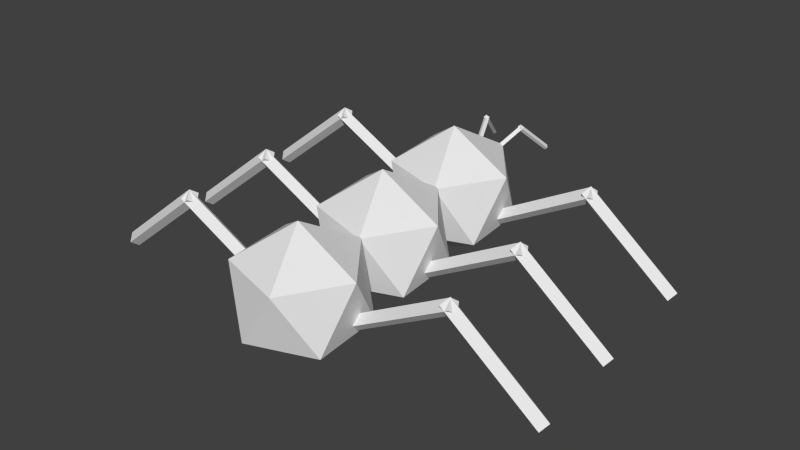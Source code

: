 # Source: ant.blend  (saved by Blender 2.76.0; exported with 4.5.12 LTS)
import bpy
from mathutils import Matrix  # noqa: F401  (used for matrix-valued properties, if any)

bpy.ops.wm.read_factory_settings(use_empty=True)
scene = bpy.context.scene
scene.name = 'Scene'

# ---- collections
col_collection_1 = bpy.data.collections.new('Collection 1'); scene.collection.children.link(col_collection_1)

# ---- world
world_world = bpy.data.worlds.new('World'); scene.world = world_world
world_world.color = (0.05088, 0.05088, 0.05088)
world_world.use_sun_shadow = False
world_world.sun_shadow_jitter_overblur = 0.0
world_world.cycles.sampling_method = 'MANUAL'
world_world.cycles.sample_map_resolution = 256

# ---- meshes
me_cube_009 = bpy.data.meshes.new('Cube.009')
me_cube_009.from_pydata([(1.479, -0.4856, -0.5239), (1.47, -0.4428, -0.5522), (1.439, -0.5159, -0.5562), (1.43, -0.4731, -0.5845), (0.9989, -0.3107, -0.09496), (0.9893, -0.2679, -0.1232), (0.9591, -0.3411, -0.1272), (0.9494, -0.2982, -0.1555), (0.4917, -0.1316, -0.5003), (0.4617, -0.16, -0.4683), (0.4863, -0.08484, -0.4638), (0.4563, -0.1132, -0.4318), (1.035, -0.3293, -0.1666), (1.005, -0.3577, -0.1346), (1.029, -0.2825, -0.1301), (0.9994, -0.3109, -0.09815), (1.478, 0.4855, -0.5239), (1.443, 0.5121, -0.5522), (1.467, 0.4367, -0.5562), (1.432, 0.4633, -0.5845), (0.9971, 0.3107, -0.09496), (0.9622, 0.3373, -0.1232), (0.9861, 0.2618, -0.1272), (0.9512, 0.2884, -0.1555), (0.4935, 0.1218, -0.5003), (0.4887, 0.08079, -0.4683), (0.4592, 0.1542, -0.4638), (0.4545, 0.1132, -0.4318), (1.037, 0.3195, -0.1666), (1.032, 0.2785, -0.1346), (1.002, 0.3519, -0.1301), (0.9976, 0.3109, -0.09815), (-3.319, 3.469, -1.41), (-3.213, 3.411, -1.482), (-3.425, 3.395, -1.505), (-3.319, 3.337, -1.577), (-3.331, 2.058, -0.2914), (-3.225, 2.0, -0.3636), (-3.437, 1.983, -0.3868), (-3.331, 1.925, -0.4589), (-3.228, 0.6392, -1.422), (-3.33, 0.5833, -1.343), (-3.118, 0.5838, -1.319), (-3.22, 0.5279, -1.24), (-3.338, 2.171, -0.4823), (-3.441, 2.115, -0.4032), (-3.228, 2.116, -0.3791), (-3.331, 2.06, -0.3), (-3.048, -3.549, -1.597), (-2.947, -3.479, -1.665), (-3.16, -3.477, -1.688), (-3.059, -3.408, -1.757), (-3.167, -2.204, -0.4047), (-3.065, -2.134, -0.4735), (-3.278, -2.133, -0.4962), (-3.177, -2.063, -0.565), (-3.175, -0.7233, -1.459), (-3.281, -0.6797, -1.377), (-3.069, -0.6651, -1.352), (-3.176, -0.6215, -1.271), (-3.166, -2.307, -0.6014), (-3.272, -2.263, -0.5197), (-3.06, -2.249, -0.4951), (-3.166, -2.205, -0.4134), (0.1663, -3.43, -1.412), (0.2675, -3.36, -1.481), (0.05492, -3.358, -1.504), (0.1562, -3.288, -1.572), (0.04802, -2.085, -0.2202), (0.1493, -2.015, -0.289), (-0.06334, -2.014, -0.3117), (0.03791, -1.944, -0.3805), (0.03956, -0.6042, -1.274), (-0.06664, -0.5605, -1.192), (0.1453, -0.546, -1.168), (0.03907, -0.5024, -1.086), (0.04904, -2.188, -0.4169), (-0.05715, -2.144, -0.3351), (0.1548, -2.13, -0.3106), (0.04856, -2.086, -0.2288), (-0.1045, 3.588, -1.225), (0.00165, 3.53, -1.298), (-0.2103, 3.514, -1.321), (-0.1041, 3.456, -1.393), (-0.1164, 2.177, -0.1068), (-0.01026, 2.119, -0.179), (-0.2222, 2.103, -0.2022), (-0.116, 2.044, -0.2744), (-0.01302, 0.7584, -1.238), (-0.1154, 0.7024, -1.159), (0.09708, 0.7029, -1.134), (-0.005278, 0.647, -1.055), (-0.1238, 2.29, -0.2978), (-0.2261, 2.234, -0.2187), (-0.01366, 2.235, -0.1945), (-0.116, 2.179, -0.1154), (-1.841, 3.524, -1.325), (-1.735, 3.466, -1.397), (-1.947, 3.449, -1.42), (-1.841, 3.391, -1.493), (-1.853, 2.113, -0.2065), (-1.747, 2.055, -0.2787), (-1.959, 2.038, -0.3019), (-1.853, 1.98, -0.3741), (-1.75, 0.694, -1.337), (-1.852, 0.6381, -1.258), (-1.64, 0.6386, -1.234), (-1.742, 0.5826, -1.155), (-1.861, 2.226, -0.3975), (-1.963, 2.17, -0.3184), (-1.751, 2.17, -0.2942), (-1.853, 2.115, -0.2151), (-1.571, -3.494, -1.512), (-1.469, -3.424, -1.58), (-1.682, -3.423, -1.603), (-1.581, -3.353, -1.672), (-1.689, -2.149, -0.3199), (-1.588, -2.079, -0.3887), (-1.8, -2.078, -0.4114), (-1.699, -2.008, -0.4802), (-1.697, -0.6685, -1.374), (-1.804, -0.6249, -1.292), (-1.592, -0.6104, -1.267), (-1.698, -0.5667, -1.186), (-1.688, -2.252, -0.5166), (-1.794, -2.209, -0.4348), (-1.582, -2.194, -0.4103), (-1.688, -2.15, -0.3285), (-0.06923, 0.08914, -1.828), (-0.5969, -0.669, -1.326), (-0.9596, 0.3179, -1.318), (-0.1348, 0.9667, -1.253), (0.7377, 0.3808, -1.22), (0.4521, -0.6301, -1.265), (-0.9886, -0.26, -0.4398), (-0.703, 0.751, -0.3946), (0.346, 0.7898, -0.3344), (0.7087, -0.197, -0.3423), (-0.1161, -0.8459, -0.4075), (-0.1817, 0.03171, 0.168), (-3.33, -0.03171, -2.015), (-3.858, -0.7898, -1.513), (-4.22, 0.197, -1.505), (-3.396, 0.8459, -1.44), (-2.523, 0.26, -1.407), (-2.809, -0.751, -1.453), (-4.249, -0.3808, -0.627), (-3.964, 0.6301, -0.5818), (-2.915, 0.669, -0.5216), (-2.552, -0.3179, -0.5295), (-3.377, -0.9667, -0.5947), (-3.443, -0.08914, -0.01922), (-1.685, 0.02927, -1.921), (-2.212, -0.7289, -1.418), (-2.575, 0.258, -1.41), (-1.75, 0.9068, -1.345), (-0.8778, 0.3209, -1.313), (-1.163, -0.69, -1.358), (-2.604, -0.3198, -0.5325), (-2.318, 0.6911, -0.4873), (-1.27, 0.73, -0.4271), (-0.9068, -0.2569, -0.4351), (-1.732, -0.9057, -0.5002), (-1.797, -0.02816, 0.07524), (0.1479, -0.3366, -0.2017)], [], [(2, 0, 4, 6), (7, 5, 1, 3), (2, 6, 7, 3), (0, 2, 3, 1), (4, 0, 1, 5), (6, 4, 5, 7), (9, 11, 10, 8), (11, 15, 14, 10), (15, 13, 12, 14), (13, 9, 8, 12), (8, 10, 14, 12), (13, 15, 11, 9), (18, 16, 20, 22), (23, 21, 17, 19), (18, 22, 23, 19), (16, 18, 19, 17), (20, 16, 17, 21), (22, 20, 21, 23), (25, 27, 26, 24), (27, 31, 30, 26), (31, 29, 28, 30), (29, 25, 24, 28), (24, 26, 30, 28), (29, 31, 27, 25), (34, 38, 36, 32), (39, 35, 33, 37), (34, 35, 39, 38), (32, 33, 35, 34), (36, 37, 33, 32), (38, 39, 37, 36), (41, 40, 42, 43), (43, 42, 46, 47), (47, 46, 44, 45), (45, 44, 40, 41), (40, 44, 46, 42), (45, 41, 43, 47), (50, 54, 52, 48), (55, 51, 49, 53), (50, 51, 55, 54), (48, 49, 51, 50), (52, 53, 49, 48), (54, 55, 53, 52), (57, 56, 58, 59), (59, 58, 62, 63), (63, 62, 60, 61), (61, 60, 56, 57), (56, 60, 62, 58), (61, 57, 59, 63), (66, 70, 68, 64), (71, 67, 65, 69), (66, 67, 71, 70), (64, 65, 67, 66), (68, 69, 65, 64), (70, 71, 69, 68), (73, 72, 74, 75), (75, 74, 78, 79), (79, 78, 76, 77), (77, 76, 72, 73), (72, 76, 78, 74), (77, 73, 75, 79), (82, 86, 84, 80), (87, 83, 81, 85), (82, 83, 87, 86), (80, 81, 83, 82), (84, 85, 81, 80), (86, 87, 85, 84), (89, 88, 90, 91), (91, 90, 94, 95), (95, 94, 92, 93), (93, 92, 88, 89), (88, 92, 94, 90), (93, 89, 91, 95), (98, 102, 100, 96), (103, 99, 97, 101), (98, 99, 103, 102), (96, 97, 99, 98), (100, 101, 97, 96), (102, 103, 101, 100), (105, 104, 106, 107), (107, 106, 110, 111), (111, 110, 108, 109), (109, 108, 104, 105), (104, 108, 110, 106), (109, 105, 107, 111), (114, 118, 116, 112), (119, 115, 113, 117), (114, 115, 119, 118), (112, 113, 115, 114), (116, 117, 113, 112), (118, 119, 117, 116), (121, 120, 122, 123), (123, 122, 126, 127), (127, 126, 124, 125), (125, 124, 120, 121), (120, 124, 126, 122), (125, 121, 123, 127), (128, 130, 129), (129, 133, 128), (128, 131, 130), (128, 132, 131), (128, 133, 132), (129, 138, 133), (130, 134, 129), (131, 135, 130), (132, 136, 131), (133, 137, 132), (129, 134, 138), (130, 135, 134), (131, 136, 135), (132, 137, 136), (133, 138, 137), (134, 139, 138), (135, 139, 134), (136, 139, 135), (137, 139, 136), (138, 139, 137), (140, 142, 141), (141, 145, 140), (140, 143, 142), (140, 144, 143), (140, 145, 144), (141, 150, 145), (142, 146, 141), (143, 147, 142), (144, 148, 143), (145, 149, 144), (141, 146, 150), (142, 147, 146), (143, 148, 147), (144, 149, 148), (145, 150, 149), (146, 151, 150), (147, 151, 146), (148, 151, 147), (149, 151, 148), (150, 151, 149), (152, 154, 153), (153, 157, 152), (152, 155, 154), (152, 156, 155), (152, 157, 156), (153, 162, 157), (154, 158, 153), (155, 159, 154), (156, 160, 155), (157, 161, 156), (153, 158, 162), (154, 159, 158), (155, 160, 159), (156, 161, 160), (157, 162, 161), (158, 163, 162), (159, 163, 158), (160, 163, 159), (161, 163, 160), (162, 163, 161)])
_uv = me_cube_009.uv_layers.new(name='UVMap')
_uv.uv.foreach_set('vector', [0.0, 0.0, 1.0, 0.0, 1.0, 1.0, 0.0, 1.0, 0.0, 0.0, 1.0, 0.0, 1.0, 1.0, 0.0, 1.0, 0.0, 0.0, 1.0, 0.0, 1.0, 1.0, 0.0, 1.0, 0.0, 0.0, 1.0, 0.0, 1.0, 1.0, 0.0, 1.0, 0.0, 0.0, 1.0, 0.0, 1.0, 1.0, 0.0, 1.0, 0.0, 0.0, 1.0, 0.0, 1.0, 1.0, 0.0, 1.0, 0.0, 0.0, 1.0, 0.0, 1.0, 1.0, 0.0, 1.0, 0.0, 0.0, 1.0, 0.0, 1.0, 1.0, 0.0, 1.0, 0.0, 0.0, 1.0, 0.0, 1.0, 1.0, 0.0, 1.0, 0.0, 0.0, 1.0, 0.0, 1.0, 1.0, 0.0, 1.0, 0.0, 0.0, 1.0, 0.0, 1.0, 1.0, 0.0, 1.0, 0.0, 0.0, 1.0, 0.0, 1.0, 1.0, 0.0, 1.0, 0.0, 0.0, 1.0, 0.0, 1.0, 1.0, 0.0, 1.0, 0.0, 0.0, 1.0, 0.0, 1.0, 1.0, 0.0, 1.0, 0.0, 0.0, 1.0, 0.0, 1.0, 1.0, 0.0, 1.0, 0.0, 0.0, 1.0, 0.0, 1.0, 1.0, 0.0, 1.0, 0.0, 0.0, 1.0, 0.0, 1.0, 1.0, 0.0, 1.0, 0.0, 0.0, 1.0, 0.0, 1.0, 1.0, 0.0, 1.0, 0.0, 0.0, 1.0, 0.0, 1.0, 1.0, 0.0, 1.0, 0.0, 0.0, 1.0, 0.0, 1.0, 1.0, 0.0, 1.0, 0.0, 0.0, 1.0, 0.0, 1.0, 1.0, 0.0, 1.0, 0.0, 0.0, 1.0, 0.0, 1.0, 1.0, 0.0, 1.0, 0.0, 0.0, 1.0, 0.0, 1.0, 1.0, 0.0, 1.0, 0.0, 0.0, 1.0, 0.0, 1.0, 1.0, 0.0, 1.0, 0.0, 0.0, 1.0, 0.0, 1.0, 1.0, 0.0, 1.0, 0.0, 0.0, 1.0, 0.0, 1.0, 1.0, 0.0, 1.0, 0.0, 0.0, 1.0, 0.0, 1.0, 1.0, 0.0, 1.0, 0.0, 0.0, 1.0, 0.0, 1.0, 1.0, 0.0, 1.0, 0.0, 0.0, 1.0, 0.0, 1.0, 1.0, 0.0, 1.0, 0.0, 0.0, 1.0, 0.0, 1.0, 1.0, 0.0, 1.0, 0.0, 0.0, 1.0, 0.0, 1.0, 1.0, 0.0, 1.0, 0.0, 0.0, 1.0, 0.0, 1.0, 1.0, 0.0, 1.0, 0.0, 0.0, 1.0, 0.0, 1.0, 1.0, 0.0, 1.0, 0.0, 0.0, 1.0, 0.0, 1.0, 1.0, 0.0, 1.0, 0.0, 0.0, 1.0, 0.0, 1.0, 1.0, 0.0, 1.0, 0.0, 0.0, 1.0, 0.0, 1.0, 1.0, 0.0, 1.0, 0.0, 0.0, 1.0, 0.0, 1.0, 1.0, 0.0, 1.0, 0.0, 0.0, 1.0, 0.0, 1.0, 1.0, 0.0, 1.0, 0.0, 0.0, 1.0, 0.0, 1.0, 1.0, 0.0, 1.0, 0.0, 0.0, 1.0, 0.0, 1.0, 1.0, 0.0, 1.0, 0.0, 0.0, 1.0, 0.0, 1.0, 1.0, 0.0, 1.0, 0.0, 0.0, 1.0, 0.0, 1.0, 1.0, 0.0, 1.0, 0.0, 0.0, 1.0, 0.0, 1.0, 1.0, 0.0, 1.0, 0.0, 0.0, 1.0, 0.0, 1.0, 1.0, 0.0, 1.0, 0.0, 0.0, 1.0, 0.0, 1.0, 1.0, 0.0, 1.0, 0.0, 0.0, 1.0, 0.0, 1.0, 1.0, 0.0, 1.0, 0.0, 0.0, 1.0, 0.0, 1.0, 1.0, 0.0, 1.0, 0.0, 0.0, 1.0, 0.0, 1.0, 1.0, 0.0, 1.0, 0.0, 0.0, 1.0, 0.0, 1.0, 1.0, 0.0, 1.0, 0.0, 0.0, 1.0, 0.0, 1.0, 1.0, 0.0, 1.0, 0.0, 0.0, 1.0, 0.0, 1.0, 1.0, 0.0, 1.0, 0.0, 0.0, 1.0, 0.0, 1.0, 1.0, 0.0, 1.0, 0.0, 0.0, 1.0, 0.0, 1.0, 1.0, 0.0, 1.0, 0.0, 0.0, 1.0, 0.0, 1.0, 1.0, 0.0, 1.0, 0.0, 0.0, 1.0, 0.0, 1.0, 1.0, 0.0, 1.0, 0.0, 0.0, 1.0, 0.0, 1.0, 1.0, 0.0, 1.0, 0.0, 0.0, 1.0, 0.0, 1.0, 1.0, 0.0, 1.0, 0.0, 0.0, 1.0, 0.0, 1.0, 1.0, 0.0, 1.0, 0.0, 0.0, 1.0, 0.0, 1.0, 1.0, 0.0, 1.0, 0.0, 0.0, 1.0, 0.0, 1.0, 1.0, 0.0, 1.0, 0.0, 0.0, 1.0, 0.0, 1.0, 1.0, 0.0, 1.0, 0.0, 0.0, 1.0, 0.0, 1.0, 1.0, 0.0, 1.0, 0.0, 0.0, 1.0, 0.0, 1.0, 1.0, 0.0, 1.0, 0.0, 0.0, 1.0, 0.0, 1.0, 1.0, 0.0, 1.0, 0.0, 0.0, 1.0, 0.0, 1.0, 1.0, 0.0, 1.0, 0.0, 0.0, 1.0, 0.0, 1.0, 1.0, 0.0, 1.0, 0.0, 0.0, 1.0, 0.0, 1.0, 1.0, 0.0, 1.0, 0.0, 0.0, 1.0, 0.0, 1.0, 1.0, 0.0, 1.0, 0.0, 0.0, 1.0, 0.0, 1.0, 1.0, 0.0, 1.0, 0.0, 0.0, 1.0, 0.0, 1.0, 1.0, 0.0, 1.0, 0.0, 0.0, 1.0, 0.0, 1.0, 1.0, 0.0, 1.0, 0.0, 0.0, 1.0, 0.0, 1.0, 1.0, 0.0, 1.0, 0.0, 0.0, 1.0, 0.0, 1.0, 1.0, 0.0, 1.0, 0.0, 0.0, 1.0, 0.0, 1.0, 1.0, 0.0, 1.0, 0.0, 0.0, 1.0, 0.0, 1.0, 1.0, 0.0, 1.0, 0.0, 0.0, 1.0, 0.0, 1.0, 1.0, 0.0, 1.0, 0.0, 0.0, 1.0, 0.0, 1.0, 1.0, 0.0, 1.0, 0.0, 0.0, 1.0, 0.0, 1.0, 1.0, 0.0, 1.0, 0.0, 0.0, 1.0, 0.0, 1.0, 1.0, 0.0, 1.0, 0.0, 0.0, 1.0, 0.0, 1.0, 1.0, 0.0, 1.0, 0.0, 0.0, 1.0, 0.0, 1.0, 1.0, 0.0, 1.0, 0.0, 0.0, 1.0, 0.0, 1.0, 1.0, 0.0, 1.0, 0.0, 0.0, 1.0, 0.0, 1.0, 1.0, 0.0, 1.0, 0.0, 0.0, 1.0, 0.0, 1.0, 1.0, 0.0, 1.0, 0.0, 0.0, 1.0, 0.0, 1.0, 1.0, 0.0, 1.0, 0.0, 0.0, 1.0, 0.0, 1.0, 1.0, 0.0, 1.0, 0.0, 0.0, 1.0, 0.0, 1.0, 1.0, 0.0, 1.0, 0.0, 0.0, 1.0, 0.0, 1.0, 1.0, 0.0, 1.0, 0.0, 0.0, 1.0, 0.0, 1.0, 1.0, 0.0, 1.0, 0.0, 0.0, 1.0, 0.0, 1.0, 1.0, 0.0, 1.0, 0.0, 0.0, 1.0, 0.0, 1.0, 1.0, 0.0, 1.0, 0.0, 0.0, 1.0, 0.0, 1.0, 1.0, 0.0, 1.0, 0.0, 0.0, 1.0, 0.0, 1.0, 1.0, 0.0, 1.0, 0.0, 0.0, 1.0, 0.0, 1.0, 1.0, 0.0, 1.0, 0.0, 0.0, 1.0, 0.0, 1.0, 1.0, 0.0, 1.0, 0.0, 0.0, 1.0, 0.0, 1.0, 1.0, 0.0, 1.0, 0.0, 0.0, 1.0, 0.0, 1.0, 1.0, 0.0, 0.0, 1.0, 0.0, 1.0, 1.0, 0.0, 0.0, 1.0, 0.0, 1.0, 1.0, 0.0, 0.0, 1.0, 0.0, 1.0, 1.0, 0.0, 0.0, 1.0, 0.0, 1.0, 1.0, 0.0, 0.0, 1.0, 0.0, 1.0, 1.0, 0.0, 0.0, 1.0, 0.0, 1.0, 1.0, 0.0, 0.0, 1.0, 0.0, 1.0, 1.0, 0.0, 0.0, 1.0, 0.0, 1.0, 1.0, 0.0, 0.0, 1.0, 0.0, 1.0, 1.0, 0.0, 0.0, 1.0, 0.0, 1.0, 1.0, 0.0, 0.0, 1.0, 0.0, 1.0, 1.0, 0.0, 0.0, 1.0, 0.0, 1.0, 1.0, 0.0, 0.0, 1.0, 0.0, 1.0, 1.0, 0.0, 0.0, 1.0, 0.0, 1.0, 1.0, 0.0, 0.0, 1.0, 0.0, 1.0, 1.0, 0.0, 0.0, 1.0, 0.0, 1.0, 1.0, 0.0, 0.0, 1.0, 0.0, 1.0, 1.0, 0.0, 0.0, 1.0, 0.0, 1.0, 1.0, 0.0, 0.0, 1.0, 0.0, 1.0, 1.0, 0.0, 0.0, 1.0, 0.0, 1.0, 1.0, 0.0, 0.0, 1.0, 0.0, 1.0, 1.0, 0.0, 0.0, 1.0, 0.0, 1.0, 1.0, 0.0, 0.0, 1.0, 0.0, 1.0, 1.0, 0.0, 0.0, 1.0, 0.0, 1.0, 1.0, 0.0, 0.0, 1.0, 0.0, 1.0, 1.0, 0.0, 0.0, 1.0, 0.0, 1.0, 1.0, 0.0, 0.0, 1.0, 0.0, 1.0, 1.0, 0.0, 0.0, 1.0, 0.0, 1.0, 1.0, 0.0, 0.0, 1.0, 0.0, 1.0, 1.0, 0.0, 0.0, 1.0, 0.0, 1.0, 1.0, 0.0, 0.0, 1.0, 0.0, 1.0, 1.0, 0.0, 0.0, 1.0, 0.0, 1.0, 1.0, 0.0, 0.0, 1.0, 0.0, 1.0, 1.0, 0.0, 0.0, 1.0, 0.0, 1.0, 1.0, 0.0, 0.0, 1.0, 0.0, 1.0, 1.0, 0.0, 0.0, 1.0, 0.0, 1.0, 1.0, 0.0, 0.0, 1.0, 0.0, 1.0, 1.0, 0.0, 0.0, 1.0, 0.0, 1.0, 1.0, 0.0, 0.0, 1.0, 0.0, 1.0, 1.0, 0.0, 0.0, 1.0, 0.0, 1.0, 1.0, 0.0, 0.0, 1.0, 0.0, 1.0, 1.0, 0.0, 0.0, 1.0, 0.0, 1.0, 1.0, 0.0, 0.0, 1.0, 0.0, 1.0, 1.0, 0.0, 0.0, 1.0, 0.0, 1.0, 1.0, 0.0, 0.0, 1.0, 0.0, 1.0, 1.0, 0.0, 0.0, 1.0, 0.0, 1.0, 1.0, 0.0, 0.0, 1.0, 0.0, 1.0, 1.0, 0.0, 0.0, 1.0, 0.0, 1.0, 1.0, 0.0, 0.0, 1.0, 0.0, 1.0, 1.0, 0.0, 0.0, 1.0, 0.0, 1.0, 1.0, 0.0, 0.0, 1.0, 0.0, 1.0, 1.0, 0.0, 0.0, 1.0, 0.0, 1.0, 1.0, 0.0, 0.0, 1.0, 0.0, 1.0, 1.0, 0.0, 0.0, 1.0, 0.0, 1.0, 1.0, 0.0, 0.0, 1.0, 0.0, 1.0, 1.0, 0.0, 0.0, 1.0, 0.0, 1.0, 1.0, 0.0, 0.0, 1.0, 0.0, 1.0, 1.0, 0.0, 0.0, 1.0, 0.0, 1.0, 1.0, 0.0, 0.0, 1.0, 0.0, 1.0, 1.0])
me_cube_009.use_remesh_preserve_volume = False
me_cube_009.use_remesh_preserve_attributes = False
me_cube_009.use_mirror_vertex_groups = False
me_cube_009.update()

# ---- objects
ob_ant = bpy.data.objects.new('Ant', me_cube_009)

# ---- transforms, parenting, visibility, modifiers, constraints
ob_ant.location = (0.0, 1.741, 0.9236)
ob_ant.rotation_euler = (0.0, -0.0, 1.571)
ob_ant.lineart.crease_threshold = 0.0

# ---- collection membership
col_collection_1.objects.link(ob_ant)

# ---- scene / render settings (as saved in the file)
scene.frame_start = 1; scene.frame_end = 250; scene.frame_set(1)
scene.render.engine = 'BLENDER_EEVEE_NEXT'
scene.render.resolution_percentage = 50
scene.render.dither_intensity = 0.0
scene.cycles.use_denoising = False
scene.cycles.samples = 10
scene.cycles.sampling_pattern = 'TABULATED_SOBOL'
scene.cycles.light_sampling_threshold = 0.0
scene.cycles.use_adaptive_sampling = False
scene.cycles.use_light_tree = False
scene.cycles.blur_glossy = 0.0
scene.cycles.pixel_filter_type = 'GAUSSIAN'
scene.cycles.sample_clamp_indirect = 0.0
scene.view_settings.view_transform = 'Standard'
bpy.context.view_layer.update()

# ---- added for rendering (the .blend has no active camera and no usable light): camera, sun
cam_auto = bpy.data.cameras.new('AutoCamera')
cam_auto.lens = 50.0
cam_auto.sensor_width = 36.0
cam_auto.clip_end = 1000.0
ob_auto_camera = bpy.data.objects.new('AutoCamera', cam_auto)
scene.collection.objects.link(ob_auto_camera)
ob_auto_camera.location = (8.6853, -10.0904, 6.96415)
ob_auto_camera.rotation_euler = (1.09748, -7.21219e-08, 0.694738)
scene.camera = ob_auto_camera
light_auto_sun = bpy.data.lights.new('AutoSun', 'SUN')
light_auto_sun.energy = 3.0
light_auto_sun.angle = 0.0523599
ob_auto_sun = bpy.data.objects.new('AutoSun', light_auto_sun)
scene.collection.objects.link(ob_auto_sun)
ob_auto_sun.rotation_euler = (0.872665, 0.174533, 0.523599)
bpy.context.view_layer.update()
